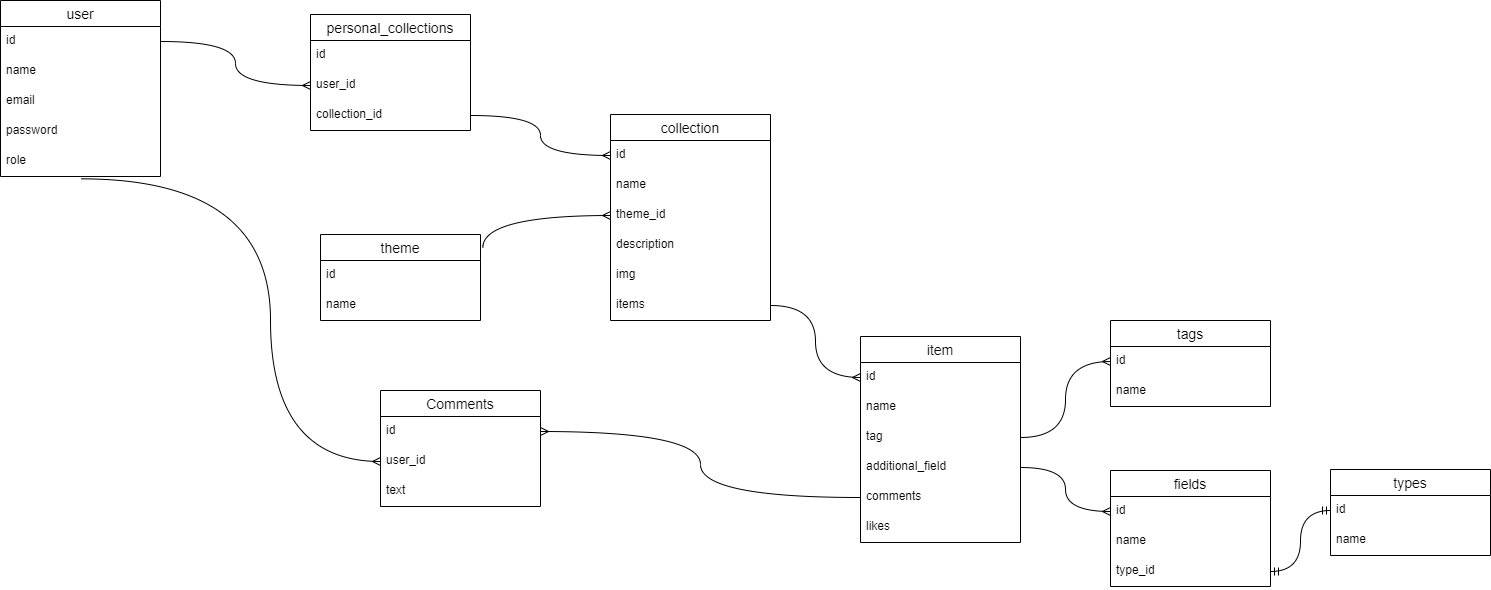

The diagram above was exported from draw.io. Its source (the exported page's mxGraphModel, read from the mxfile embedded in the PNG):
<mxGraphModel dx="1662" dy="789" grid="1" gridSize="10" guides="1" tooltips="1" connect="1" arrows="1" fold="1" page="1" pageScale="1" pageWidth="826" pageHeight="1169" background="none" math="0" shadow="0">
  <root>
    <mxCell id="0" />
    <mxCell id="1" parent="0" />
    <mxCell id="yA24tKKUC6FcvSSqdaf7-114" value="user" style="swimlane;fontStyle=0;childLayout=stackLayout;horizontal=1;startSize=26;horizontalStack=0;resizeParent=1;resizeParentMax=0;resizeLast=0;collapsible=1;marginBottom=0;align=center;fontSize=14;" parent="1" vertex="1">
      <mxGeometry x="30" y="30" width="160" height="176" as="geometry" />
    </mxCell>
    <mxCell id="yA24tKKUC6FcvSSqdaf7-115" value="id" style="text;strokeColor=none;fillColor=none;spacingLeft=4;spacingRight=4;overflow=hidden;rotatable=0;points=[[0,0.5],[1,0.5]];portConstraint=eastwest;fontSize=12;" parent="yA24tKKUC6FcvSSqdaf7-114" vertex="1">
      <mxGeometry y="26" width="160" height="30" as="geometry" />
    </mxCell>
    <mxCell id="VyLfHEJcXoRyCCAqE_WN-25" value="name" style="text;strokeColor=none;fillColor=none;spacingLeft=4;spacingRight=4;overflow=hidden;rotatable=0;points=[[0,0.5],[1,0.5]];portConstraint=eastwest;fontSize=12;" parent="yA24tKKUC6FcvSSqdaf7-114" vertex="1">
      <mxGeometry y="56" width="160" height="30" as="geometry" />
    </mxCell>
    <mxCell id="yA24tKKUC6FcvSSqdaf7-116" value="email" style="text;strokeColor=none;fillColor=none;spacingLeft=4;spacingRight=4;overflow=hidden;rotatable=0;points=[[0,0.5],[1,0.5]];portConstraint=eastwest;fontSize=12;" parent="yA24tKKUC6FcvSSqdaf7-114" vertex="1">
      <mxGeometry y="86" width="160" height="30" as="geometry" />
    </mxCell>
    <mxCell id="yA24tKKUC6FcvSSqdaf7-117" value="password" style="text;strokeColor=none;fillColor=none;spacingLeft=4;spacingRight=4;overflow=hidden;rotatable=0;points=[[0,0.5],[1,0.5]];portConstraint=eastwest;fontSize=12;" parent="yA24tKKUC6FcvSSqdaf7-114" vertex="1">
      <mxGeometry y="116" width="160" height="30" as="geometry" />
    </mxCell>
    <mxCell id="yA24tKKUC6FcvSSqdaf7-118" value="role" style="text;strokeColor=none;fillColor=none;spacingLeft=4;spacingRight=4;overflow=hidden;rotatable=0;points=[[0,0.5],[1,0.5]];portConstraint=eastwest;fontSize=12;" parent="yA24tKKUC6FcvSSqdaf7-114" vertex="1">
      <mxGeometry y="146" width="160" height="30" as="geometry" />
    </mxCell>
    <mxCell id="yA24tKKUC6FcvSSqdaf7-119" value="collection" style="swimlane;fontStyle=0;childLayout=stackLayout;horizontal=1;startSize=26;horizontalStack=0;resizeParent=1;resizeParentMax=0;resizeLast=0;collapsible=1;marginBottom=0;align=center;fontSize=14;" parent="1" vertex="1">
      <mxGeometry x="640" y="144" width="160" height="206" as="geometry" />
    </mxCell>
    <mxCell id="yA24tKKUC6FcvSSqdaf7-120" value="id" style="text;strokeColor=none;fillColor=none;spacingLeft=4;spacingRight=4;overflow=hidden;rotatable=0;points=[[0,0.5],[1,0.5]];portConstraint=eastwest;fontSize=12;" parent="yA24tKKUC6FcvSSqdaf7-119" vertex="1">
      <mxGeometry y="26" width="160" height="30" as="geometry" />
    </mxCell>
    <mxCell id="yA24tKKUC6FcvSSqdaf7-121" value="name" style="text;strokeColor=none;fillColor=none;spacingLeft=4;spacingRight=4;overflow=hidden;rotatable=0;points=[[0,0.5],[1,0.5]];portConstraint=eastwest;fontSize=12;" parent="yA24tKKUC6FcvSSqdaf7-119" vertex="1">
      <mxGeometry y="56" width="160" height="30" as="geometry" />
    </mxCell>
    <mxCell id="yA24tKKUC6FcvSSqdaf7-123" value="theme_id" style="text;strokeColor=none;fillColor=none;spacingLeft=4;spacingRight=4;overflow=hidden;rotatable=0;points=[[0,0.5],[1,0.5]];portConstraint=eastwest;fontSize=12;" parent="yA24tKKUC6FcvSSqdaf7-119" vertex="1">
      <mxGeometry y="86" width="160" height="30" as="geometry" />
    </mxCell>
    <mxCell id="yA24tKKUC6FcvSSqdaf7-124" value="description" style="text;strokeColor=none;fillColor=none;spacingLeft=4;spacingRight=4;overflow=hidden;rotatable=0;points=[[0,0.5],[1,0.5]];portConstraint=eastwest;fontSize=12;" parent="yA24tKKUC6FcvSSqdaf7-119" vertex="1">
      <mxGeometry y="116" width="160" height="30" as="geometry" />
    </mxCell>
    <mxCell id="yA24tKKUC6FcvSSqdaf7-125" value="img" style="text;strokeColor=none;fillColor=none;spacingLeft=4;spacingRight=4;overflow=hidden;rotatable=0;points=[[0,0.5],[1,0.5]];portConstraint=eastwest;fontSize=12;" parent="yA24tKKUC6FcvSSqdaf7-119" vertex="1">
      <mxGeometry y="146" width="160" height="30" as="geometry" />
    </mxCell>
    <mxCell id="yA24tKKUC6FcvSSqdaf7-150" value="items" style="text;strokeColor=none;fillColor=none;spacingLeft=4;spacingRight=4;overflow=hidden;rotatable=0;points=[[0,0.5],[1,0.5]];portConstraint=eastwest;fontSize=12;" parent="yA24tKKUC6FcvSSqdaf7-119" vertex="1">
      <mxGeometry y="176" width="160" height="30" as="geometry" />
    </mxCell>
    <mxCell id="yA24tKKUC6FcvSSqdaf7-126" value="item" style="swimlane;fontStyle=0;childLayout=stackLayout;horizontal=1;startSize=26;horizontalStack=0;resizeParent=1;resizeParentMax=0;resizeLast=0;collapsible=1;marginBottom=0;align=center;fontSize=14;" parent="1" vertex="1">
      <mxGeometry x="890" y="366" width="160" height="206" as="geometry" />
    </mxCell>
    <mxCell id="yA24tKKUC6FcvSSqdaf7-127" value="id" style="text;strokeColor=none;fillColor=none;spacingLeft=4;spacingRight=4;overflow=hidden;rotatable=0;points=[[0,0.5],[1,0.5]];portConstraint=eastwest;fontSize=12;" parent="yA24tKKUC6FcvSSqdaf7-126" vertex="1">
      <mxGeometry y="26" width="160" height="30" as="geometry" />
    </mxCell>
    <mxCell id="yA24tKKUC6FcvSSqdaf7-128" value="name" style="text;strokeColor=none;fillColor=none;spacingLeft=4;spacingRight=4;overflow=hidden;rotatable=0;points=[[0,0.5],[1,0.5]];portConstraint=eastwest;fontSize=12;" parent="yA24tKKUC6FcvSSqdaf7-126" vertex="1">
      <mxGeometry y="56" width="160" height="30" as="geometry" />
    </mxCell>
    <mxCell id="yA24tKKUC6FcvSSqdaf7-129" value="tag" style="text;strokeColor=none;fillColor=none;spacingLeft=4;spacingRight=4;overflow=hidden;rotatable=0;points=[[0,0.5],[1,0.5]];portConstraint=eastwest;fontSize=12;" parent="yA24tKKUC6FcvSSqdaf7-126" vertex="1">
      <mxGeometry y="86" width="160" height="30" as="geometry" />
    </mxCell>
    <mxCell id="yA24tKKUC6FcvSSqdaf7-157" value="additional_field" style="text;strokeColor=none;fillColor=none;spacingLeft=4;spacingRight=4;overflow=hidden;rotatable=0;points=[[0,0.5],[1,0.5]];portConstraint=eastwest;fontSize=12;" parent="yA24tKKUC6FcvSSqdaf7-126" vertex="1">
      <mxGeometry y="116" width="160" height="30" as="geometry" />
    </mxCell>
    <mxCell id="VyLfHEJcXoRyCCAqE_WN-10" value="comments" style="text;strokeColor=none;fillColor=none;spacingLeft=4;spacingRight=4;overflow=hidden;rotatable=0;points=[[0,0.5],[1,0.5]];portConstraint=eastwest;fontSize=12;" parent="yA24tKKUC6FcvSSqdaf7-126" vertex="1">
      <mxGeometry y="146" width="160" height="30" as="geometry" />
    </mxCell>
    <mxCell id="VyLfHEJcXoRyCCAqE_WN-11" value="likes" style="text;strokeColor=none;fillColor=none;spacingLeft=4;spacingRight=4;overflow=hidden;rotatable=0;points=[[0,0.5],[1,0.5]];portConstraint=eastwest;fontSize=12;" parent="yA24tKKUC6FcvSSqdaf7-126" vertex="1">
      <mxGeometry y="176" width="160" height="30" as="geometry" />
    </mxCell>
    <mxCell id="yA24tKKUC6FcvSSqdaf7-132" value="theme" style="swimlane;fontStyle=0;childLayout=stackLayout;horizontal=1;startSize=26;horizontalStack=0;resizeParent=1;resizeParentMax=0;resizeLast=0;collapsible=1;marginBottom=0;align=center;fontSize=14;" parent="1" vertex="1">
      <mxGeometry x="350" y="264" width="160" height="86" as="geometry" />
    </mxCell>
    <mxCell id="yA24tKKUC6FcvSSqdaf7-133" value="id" style="text;strokeColor=none;fillColor=none;spacingLeft=4;spacingRight=4;overflow=hidden;rotatable=0;points=[[0,0.5],[1,0.5]];portConstraint=eastwest;fontSize=12;" parent="yA24tKKUC6FcvSSqdaf7-132" vertex="1">
      <mxGeometry y="26" width="160" height="30" as="geometry" />
    </mxCell>
    <mxCell id="yA24tKKUC6FcvSSqdaf7-134" value="name" style="text;strokeColor=none;fillColor=none;spacingLeft=4;spacingRight=4;overflow=hidden;rotatable=0;points=[[0,0.5],[1,0.5]];portConstraint=eastwest;fontSize=12;" parent="yA24tKKUC6FcvSSqdaf7-132" vertex="1">
      <mxGeometry y="56" width="160" height="30" as="geometry" />
    </mxCell>
    <mxCell id="yA24tKKUC6FcvSSqdaf7-136" value="" style="edgeStyle=orthogonalEdgeStyle;fontSize=12;html=1;endArrow=ERmany;rounded=0;entryX=0;entryY=0.5;entryDx=0;entryDy=0;exitX=1.015;exitY=0.152;exitDx=0;exitDy=0;exitPerimeter=0;curved=1;" parent="1" source="yA24tKKUC6FcvSSqdaf7-132" target="yA24tKKUC6FcvSSqdaf7-123" edge="1">
      <mxGeometry width="100" height="100" relative="1" as="geometry">
        <mxPoint x="587" y="660" as="sourcePoint" />
        <mxPoint x="687" y="560" as="targetPoint" />
      </mxGeometry>
    </mxCell>
    <mxCell id="yA24tKKUC6FcvSSqdaf7-142" value="personal_collections" style="swimlane;fontStyle=0;childLayout=stackLayout;horizontal=1;startSize=26;horizontalStack=0;resizeParent=1;resizeParentMax=0;resizeLast=0;collapsible=1;marginBottom=0;align=center;fontSize=14;" parent="1" vertex="1">
      <mxGeometry x="340" y="44" width="160" height="116" as="geometry" />
    </mxCell>
    <mxCell id="yA24tKKUC6FcvSSqdaf7-143" value="id" style="text;strokeColor=none;fillColor=none;spacingLeft=4;spacingRight=4;overflow=hidden;rotatable=0;points=[[0,0.5],[1,0.5]];portConstraint=eastwest;fontSize=12;" parent="yA24tKKUC6FcvSSqdaf7-142" vertex="1">
      <mxGeometry y="26" width="160" height="30" as="geometry" />
    </mxCell>
    <mxCell id="yA24tKKUC6FcvSSqdaf7-144" value="user_id" style="text;strokeColor=none;fillColor=none;spacingLeft=4;spacingRight=4;overflow=hidden;rotatable=0;points=[[0,0.5],[1,0.5]];portConstraint=eastwest;fontSize=12;" parent="yA24tKKUC6FcvSSqdaf7-142" vertex="1">
      <mxGeometry y="56" width="160" height="30" as="geometry" />
    </mxCell>
    <mxCell id="yA24tKKUC6FcvSSqdaf7-145" value="collection_id" style="text;strokeColor=none;fillColor=none;spacingLeft=4;spacingRight=4;overflow=hidden;rotatable=0;points=[[0,0.5],[1,0.5]];portConstraint=eastwest;fontSize=12;" parent="yA24tKKUC6FcvSSqdaf7-142" vertex="1">
      <mxGeometry y="86" width="160" height="30" as="geometry" />
    </mxCell>
    <mxCell id="yA24tKKUC6FcvSSqdaf7-147" value="" style="edgeStyle=orthogonalEdgeStyle;fontSize=12;html=1;endArrow=ERmany;rounded=0;exitX=1;exitY=0.5;exitDx=0;exitDy=0;entryX=0;entryY=0.5;entryDx=0;entryDy=0;curved=1;" parent="1" source="yA24tKKUC6FcvSSqdaf7-115" target="yA24tKKUC6FcvSSqdaf7-144" edge="1">
      <mxGeometry width="100" height="100" relative="1" as="geometry">
        <mxPoint x="410" y="86" as="sourcePoint" />
        <mxPoint x="630" y="250" as="targetPoint" />
      </mxGeometry>
    </mxCell>
    <mxCell id="yA24tKKUC6FcvSSqdaf7-149" value="" style="edgeStyle=orthogonalEdgeStyle;fontSize=12;html=1;endArrow=ERmany;rounded=0;entryX=0;entryY=0.5;entryDx=0;entryDy=0;exitX=1;exitY=0.5;exitDx=0;exitDy=0;curved=1;" parent="1" source="yA24tKKUC6FcvSSqdaf7-145" target="yA24tKKUC6FcvSSqdaf7-120" edge="1">
      <mxGeometry width="100" height="100" relative="1" as="geometry">
        <mxPoint x="530" y="350" as="sourcePoint" />
        <mxPoint x="630" y="250" as="targetPoint" />
      </mxGeometry>
    </mxCell>
    <mxCell id="yA24tKKUC6FcvSSqdaf7-151" value="" style="edgeStyle=orthogonalEdgeStyle;fontSize=12;html=1;endArrow=ERmany;rounded=0;exitX=1;exitY=0.5;exitDx=0;exitDy=0;entryX=0;entryY=0.5;entryDx=0;entryDy=0;curved=1;" parent="1" source="yA24tKKUC6FcvSSqdaf7-150" target="yA24tKKUC6FcvSSqdaf7-127" edge="1">
      <mxGeometry width="100" height="100" relative="1" as="geometry">
        <mxPoint x="850" y="490" as="sourcePoint" />
        <mxPoint x="950" y="390" as="targetPoint" />
      </mxGeometry>
    </mxCell>
    <mxCell id="yA24tKKUC6FcvSSqdaf7-152" value="tags" style="swimlane;fontStyle=0;childLayout=stackLayout;horizontal=1;startSize=26;horizontalStack=0;resizeParent=1;resizeParentMax=0;resizeLast=0;collapsible=1;marginBottom=0;align=center;fontSize=14;" parent="1" vertex="1">
      <mxGeometry x="1140" y="350" width="160" height="86" as="geometry" />
    </mxCell>
    <mxCell id="yA24tKKUC6FcvSSqdaf7-153" value="id" style="text;strokeColor=none;fillColor=none;spacingLeft=4;spacingRight=4;overflow=hidden;rotatable=0;points=[[0,0.5],[1,0.5]];portConstraint=eastwest;fontSize=12;" parent="yA24tKKUC6FcvSSqdaf7-152" vertex="1">
      <mxGeometry y="26" width="160" height="30" as="geometry" />
    </mxCell>
    <mxCell id="yA24tKKUC6FcvSSqdaf7-154" value="name" style="text;strokeColor=none;fillColor=none;spacingLeft=4;spacingRight=4;overflow=hidden;rotatable=0;points=[[0,0.5],[1,0.5]];portConstraint=eastwest;fontSize=12;" parent="yA24tKKUC6FcvSSqdaf7-152" vertex="1">
      <mxGeometry y="56" width="160" height="30" as="geometry" />
    </mxCell>
    <mxCell id="yA24tKKUC6FcvSSqdaf7-156" value="" style="edgeStyle=orthogonalEdgeStyle;fontSize=12;html=1;endArrow=ERmany;rounded=0;exitX=1;exitY=0.5;exitDx=0;exitDy=0;entryX=0;entryY=0.5;entryDx=0;entryDy=0;curved=1;" parent="1" source="yA24tKKUC6FcvSSqdaf7-129" target="yA24tKKUC6FcvSSqdaf7-153" edge="1">
      <mxGeometry width="100" height="100" relative="1" as="geometry">
        <mxPoint x="1080" y="520" as="sourcePoint" />
        <mxPoint x="1180" y="420" as="targetPoint" />
      </mxGeometry>
    </mxCell>
    <mxCell id="yA24tKKUC6FcvSSqdaf7-158" value="fields" style="swimlane;fontStyle=0;childLayout=stackLayout;horizontal=1;startSize=26;horizontalStack=0;resizeParent=1;resizeParentMax=0;resizeLast=0;collapsible=1;marginBottom=0;align=center;fontSize=14;" parent="1" vertex="1">
      <mxGeometry x="1140" y="500" width="160" height="116" as="geometry" />
    </mxCell>
    <mxCell id="yA24tKKUC6FcvSSqdaf7-159" value="id" style="text;strokeColor=none;fillColor=none;spacingLeft=4;spacingRight=4;overflow=hidden;rotatable=0;points=[[0,0.5],[1,0.5]];portConstraint=eastwest;fontSize=12;" parent="yA24tKKUC6FcvSSqdaf7-158" vertex="1">
      <mxGeometry y="26" width="160" height="30" as="geometry" />
    </mxCell>
    <mxCell id="yA24tKKUC6FcvSSqdaf7-160" value="name" style="text;strokeColor=none;fillColor=none;spacingLeft=4;spacingRight=4;overflow=hidden;rotatable=0;points=[[0,0.5],[1,0.5]];portConstraint=eastwest;fontSize=12;" parent="yA24tKKUC6FcvSSqdaf7-158" vertex="1">
      <mxGeometry y="56" width="160" height="30" as="geometry" />
    </mxCell>
    <mxCell id="yA24tKKUC6FcvSSqdaf7-161" value="type_id" style="text;strokeColor=none;fillColor=none;spacingLeft=4;spacingRight=4;overflow=hidden;rotatable=0;points=[[0,0.5],[1,0.5]];portConstraint=eastwest;fontSize=12;" parent="yA24tKKUC6FcvSSqdaf7-158" vertex="1">
      <mxGeometry y="86" width="160" height="30" as="geometry" />
    </mxCell>
    <mxCell id="yA24tKKUC6FcvSSqdaf7-162" value="" style="edgeStyle=orthogonalEdgeStyle;fontSize=12;html=1;endArrow=ERmany;rounded=0;exitX=1;exitY=0.5;exitDx=0;exitDy=0;entryX=0;entryY=0.5;entryDx=0;entryDy=0;curved=1;" parent="1" source="yA24tKKUC6FcvSSqdaf7-157" target="yA24tKKUC6FcvSSqdaf7-159" edge="1">
      <mxGeometry width="100" height="100" relative="1" as="geometry">
        <mxPoint x="1080" y="500" as="sourcePoint" />
        <mxPoint x="1180" y="400" as="targetPoint" />
      </mxGeometry>
    </mxCell>
    <mxCell id="VyLfHEJcXoRyCCAqE_WN-1" value="types" style="swimlane;fontStyle=0;childLayout=stackLayout;horizontal=1;startSize=26;horizontalStack=0;resizeParent=1;resizeParentMax=0;resizeLast=0;collapsible=1;marginBottom=0;align=center;fontSize=14;" parent="1" vertex="1">
      <mxGeometry x="1360" y="499" width="160" height="86" as="geometry" />
    </mxCell>
    <mxCell id="VyLfHEJcXoRyCCAqE_WN-2" value="id" style="text;strokeColor=none;fillColor=none;spacingLeft=4;spacingRight=4;overflow=hidden;rotatable=0;points=[[0,0.5],[1,0.5]];portConstraint=eastwest;fontSize=12;" parent="VyLfHEJcXoRyCCAqE_WN-1" vertex="1">
      <mxGeometry y="26" width="160" height="30" as="geometry" />
    </mxCell>
    <mxCell id="VyLfHEJcXoRyCCAqE_WN-3" value="name" style="text;strokeColor=none;fillColor=none;spacingLeft=4;spacingRight=4;overflow=hidden;rotatable=0;points=[[0,0.5],[1,0.5]];portConstraint=eastwest;fontSize=12;" parent="VyLfHEJcXoRyCCAqE_WN-1" vertex="1">
      <mxGeometry y="56" width="160" height="30" as="geometry" />
    </mxCell>
    <mxCell id="VyLfHEJcXoRyCCAqE_WN-9" value="" style="edgeStyle=orthogonalEdgeStyle;fontSize=12;html=1;endArrow=ERmandOne;startArrow=ERmandOne;rounded=0;exitX=1;exitY=0.5;exitDx=0;exitDy=0;entryX=0;entryY=0.5;entryDx=0;entryDy=0;curved=1;" parent="1" source="yA24tKKUC6FcvSSqdaf7-161" target="VyLfHEJcXoRyCCAqE_WN-2" edge="1">
      <mxGeometry width="100" height="100" relative="1" as="geometry">
        <mxPoint x="940" y="680" as="sourcePoint" />
        <mxPoint x="1040" y="580" as="targetPoint" />
      </mxGeometry>
    </mxCell>
    <mxCell id="VyLfHEJcXoRyCCAqE_WN-12" value="Comments" style="swimlane;fontStyle=0;childLayout=stackLayout;horizontal=1;startSize=26;horizontalStack=0;resizeParent=1;resizeParentMax=0;resizeLast=0;collapsible=1;marginBottom=0;align=center;fontSize=14;" parent="1" vertex="1">
      <mxGeometry x="410" y="420" width="160" height="116" as="geometry" />
    </mxCell>
    <mxCell id="VyLfHEJcXoRyCCAqE_WN-13" value="id" style="text;strokeColor=none;fillColor=none;spacingLeft=4;spacingRight=4;overflow=hidden;rotatable=0;points=[[0,0.5],[1,0.5]];portConstraint=eastwest;fontSize=12;" parent="VyLfHEJcXoRyCCAqE_WN-12" vertex="1">
      <mxGeometry y="26" width="160" height="30" as="geometry" />
    </mxCell>
    <mxCell id="VyLfHEJcXoRyCCAqE_WN-14" value="user_id" style="text;strokeColor=none;fillColor=none;spacingLeft=4;spacingRight=4;overflow=hidden;rotatable=0;points=[[0,0.5],[1,0.5]];portConstraint=eastwest;fontSize=12;" parent="VyLfHEJcXoRyCCAqE_WN-12" vertex="1">
      <mxGeometry y="56" width="160" height="30" as="geometry" />
    </mxCell>
    <mxCell id="VyLfHEJcXoRyCCAqE_WN-15" value="text" style="text;strokeColor=none;fillColor=none;spacingLeft=4;spacingRight=4;overflow=hidden;rotatable=0;points=[[0,0.5],[1,0.5]];portConstraint=eastwest;fontSize=12;" parent="VyLfHEJcXoRyCCAqE_WN-12" vertex="1">
      <mxGeometry y="86" width="160" height="30" as="geometry" />
    </mxCell>
    <mxCell id="VyLfHEJcXoRyCCAqE_WN-19" value="" style="edgeStyle=orthogonalEdgeStyle;fontSize=12;html=1;endArrow=ERmany;rounded=0;entryX=0;entryY=0.5;entryDx=0;entryDy=0;exitX=0.502;exitY=1.078;exitDx=0;exitDy=0;exitPerimeter=0;curved=1;" parent="1" source="yA24tKKUC6FcvSSqdaf7-118" target="VyLfHEJcXoRyCCAqE_WN-14" edge="1">
      <mxGeometry width="100" height="100" relative="1" as="geometry">
        <mxPoint x="340" y="740" as="sourcePoint" />
        <mxPoint x="440" y="640" as="targetPoint" />
      </mxGeometry>
    </mxCell>
    <mxCell id="VyLfHEJcXoRyCCAqE_WN-20" value="" style="edgeStyle=orthogonalEdgeStyle;fontSize=12;html=1;endArrow=ERmany;rounded=0;entryX=1;entryY=0.5;entryDx=0;entryDy=0;exitX=0;exitY=0.5;exitDx=0;exitDy=0;curved=1;" parent="1" source="VyLfHEJcXoRyCCAqE_WN-10" target="VyLfHEJcXoRyCCAqE_WN-13" edge="1">
      <mxGeometry width="100" height="100" relative="1" as="geometry">
        <mxPoint x="900" y="570" as="sourcePoint" />
        <mxPoint x="1000" y="470" as="targetPoint" />
      </mxGeometry>
    </mxCell>
  </root>
</mxGraphModel>